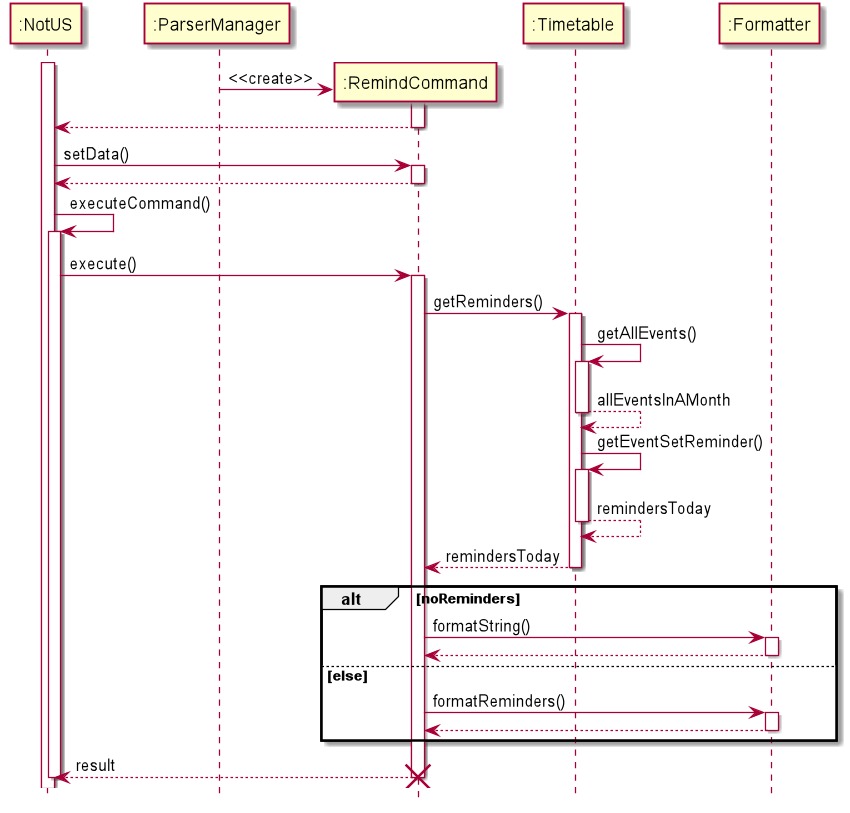

The diagram above was rendered by PlantUML. Its source (embedded in the PNG):
@startuml

hide footbox

participant ":NotUS" as NotUS
participant ":ParserManager" as ParserManager
participant ":RemindCommand" as RemindCommand
participant ":Timetable" as Timetable
participant ":Formatter" as Formatter

activate NotUS

create RemindCommand

ParserManager -> RemindCommand: <<create>>

activate RemindCommand
RemindCommand --> NotUS
deactivate RemindCommand

NotUS -> RemindCommand: setData()

activate RemindCommand
RemindCommand --> NotUS
deactivate RemindCommand

NotUS -> NotUS: executeCommand()
activate NotUS
NotUS -> RemindCommand: execute()

activate RemindCommand


RemindCommand -> Timetable: getReminders()
activate Timetable

Timetable -> Timetable: getAllEvents()
activate Timetable
return allEventsInAMonth
Timetable -> Timetable: getEventSetReminder()
activate Timetable
return remindersToday
return remindersToday
deactivate Timetable

alt noReminders
RemindCommand -> Formatter: formatString()
activate Formatter
return
deactivate Formatter

else else
RemindCommand -> Formatter: formatReminders()
activate Formatter
return
deactivate Formatter
end


RemindCommand --> NotUS: result
deactivate RemindCommand

deactivate NotUS
destroy RemindCommand
@enduml